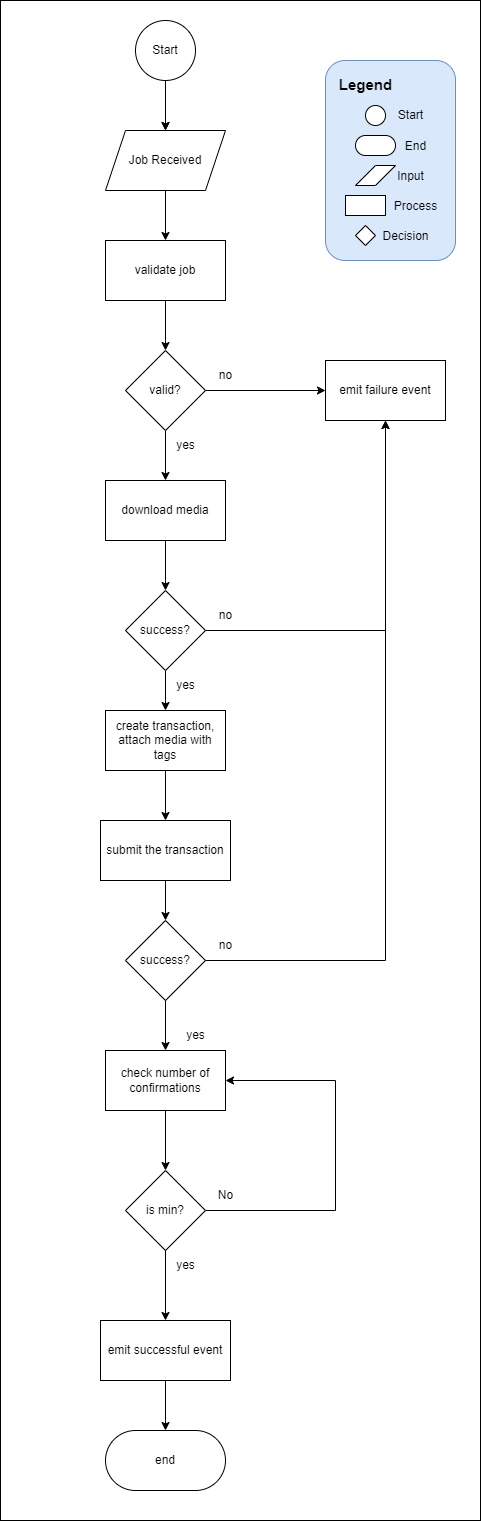

The diagram above was exported from draw.io. Its source (the exported page's mxGraphModel, read from the mxfile embedded in the PNG):
<mxGraphModel dx="1422" dy="802" grid="1" gridSize="10" guides="1" tooltips="1" connect="1" arrows="1" fold="1" page="1" pageScale="1" pageWidth="850" pageHeight="1100" math="0" shadow="0">
  <root>
    <mxCell id="0" />
    <mxCell id="1" parent="0" />
    <mxCell id="DnHm9j7eSVCMGDUBh0OO-1" value="" style="rounded=0;whiteSpace=wrap;html=1;" vertex="1" parent="1">
      <mxGeometry x="40" y="60" width="480" height="1520" as="geometry" />
    </mxCell>
    <mxCell id="ALle852cDAwQiDRcG3S0-82" value="" style="edgeStyle=orthogonalEdgeStyle;rounded=0;orthogonalLoop=1;jettySize=auto;html=1;fontSize=15;" parent="1" source="ALle852cDAwQiDRcG3S0-1" target="ALle852cDAwQiDRcG3S0-3" edge="1">
      <mxGeometry relative="1" as="geometry" />
    </mxCell>
    <mxCell id="ALle852cDAwQiDRcG3S0-1" value="Start" style="ellipse;whiteSpace=wrap;html=1;aspect=fixed;" parent="1" vertex="1">
      <mxGeometry x="175" y="80" width="60" height="60" as="geometry" />
    </mxCell>
    <mxCell id="ALle852cDAwQiDRcG3S0-3" value="Job Received" style="shape=parallelogram;perimeter=parallelogramPerimeter;whiteSpace=wrap;html=1;fixedSize=1;" parent="1" vertex="1">
      <mxGeometry x="145" y="190" width="120" height="60" as="geometry" />
    </mxCell>
    <mxCell id="ALle852cDAwQiDRcG3S0-4" style="edgeStyle=orthogonalEdgeStyle;rounded=0;orthogonalLoop=1;jettySize=auto;html=1;entryX=0.5;entryY=0;entryDx=0;entryDy=0;" parent="1" source="ALle852cDAwQiDRcG3S0-1" target="ALle852cDAwQiDRcG3S0-3" edge="1">
      <mxGeometry relative="1" as="geometry" />
    </mxCell>
    <mxCell id="ALle852cDAwQiDRcG3S0-5" value="validate job" style="rounded=0;whiteSpace=wrap;html=1;" parent="1" vertex="1">
      <mxGeometry x="145" y="300" width="120" height="60" as="geometry" />
    </mxCell>
    <mxCell id="ALle852cDAwQiDRcG3S0-6" style="edgeStyle=orthogonalEdgeStyle;rounded=0;orthogonalLoop=1;jettySize=auto;html=1;entryX=0.5;entryY=0;entryDx=0;entryDy=0;" parent="1" source="ALle852cDAwQiDRcG3S0-3" target="ALle852cDAwQiDRcG3S0-5" edge="1">
      <mxGeometry relative="1" as="geometry" />
    </mxCell>
    <mxCell id="ALle852cDAwQiDRcG3S0-9" style="edgeStyle=orthogonalEdgeStyle;rounded=0;orthogonalLoop=1;jettySize=auto;html=1;" parent="1" source="ALle852cDAwQiDRcG3S0-7" edge="1">
      <mxGeometry relative="1" as="geometry">
        <mxPoint x="365" y="450" as="targetPoint" />
      </mxGeometry>
    </mxCell>
    <mxCell id="ALle852cDAwQiDRcG3S0-7" value="valid?" style="rhombus;whiteSpace=wrap;html=1;" parent="1" vertex="1">
      <mxGeometry x="165" y="410" width="80" height="80" as="geometry" />
    </mxCell>
    <mxCell id="ALle852cDAwQiDRcG3S0-8" style="edgeStyle=orthogonalEdgeStyle;rounded=0;orthogonalLoop=1;jettySize=auto;html=1;entryX=0.5;entryY=0;entryDx=0;entryDy=0;" parent="1" source="ALle852cDAwQiDRcG3S0-5" target="ALle852cDAwQiDRcG3S0-7" edge="1">
      <mxGeometry relative="1" as="geometry" />
    </mxCell>
    <mxCell id="ALle852cDAwQiDRcG3S0-10" value="emit failure event" style="rounded=0;whiteSpace=wrap;html=1;" parent="1" vertex="1">
      <mxGeometry x="365" y="420" width="120" height="60" as="geometry" />
    </mxCell>
    <mxCell id="ALle852cDAwQiDRcG3S0-11" value="no" style="text;html=1;align=center;verticalAlign=middle;resizable=0;points=[];autosize=1;strokeColor=none;fillColor=none;" parent="1" vertex="1">
      <mxGeometry x="245" y="420" width="40" height="30" as="geometry" />
    </mxCell>
    <mxCell id="ALle852cDAwQiDRcG3S0-12" value="download media" style="rounded=0;whiteSpace=wrap;html=1;" parent="1" vertex="1">
      <mxGeometry x="145" y="540" width="120" height="60" as="geometry" />
    </mxCell>
    <mxCell id="ALle852cDAwQiDRcG3S0-13" style="edgeStyle=orthogonalEdgeStyle;rounded=0;orthogonalLoop=1;jettySize=auto;html=1;exitX=0.5;exitY=1;exitDx=0;exitDy=0;entryX=0.5;entryY=0;entryDx=0;entryDy=0;" parent="1" source="ALle852cDAwQiDRcG3S0-7" target="ALle852cDAwQiDRcG3S0-12" edge="1">
      <mxGeometry relative="1" as="geometry" />
    </mxCell>
    <mxCell id="ALle852cDAwQiDRcG3S0-14" value="yes" style="text;html=1;align=center;verticalAlign=middle;resizable=0;points=[];autosize=1;strokeColor=none;fillColor=none;" parent="1" vertex="1">
      <mxGeometry x="205" y="490" width="40" height="30" as="geometry" />
    </mxCell>
    <mxCell id="ALle852cDAwQiDRcG3S0-18" style="edgeStyle=orthogonalEdgeStyle;rounded=0;orthogonalLoop=1;jettySize=auto;html=1;entryX=0.5;entryY=1;entryDx=0;entryDy=0;" parent="1" source="ALle852cDAwQiDRcG3S0-15" target="ALle852cDAwQiDRcG3S0-10" edge="1">
      <mxGeometry relative="1" as="geometry" />
    </mxCell>
    <mxCell id="ALle852cDAwQiDRcG3S0-15" value="success?" style="rhombus;whiteSpace=wrap;html=1;" parent="1" vertex="1">
      <mxGeometry x="165" y="650" width="80" height="80" as="geometry" />
    </mxCell>
    <mxCell id="ALle852cDAwQiDRcG3S0-16" style="edgeStyle=orthogonalEdgeStyle;rounded=0;orthogonalLoop=1;jettySize=auto;html=1;entryX=0.5;entryY=0;entryDx=0;entryDy=0;" parent="1" source="ALle852cDAwQiDRcG3S0-12" target="ALle852cDAwQiDRcG3S0-15" edge="1">
      <mxGeometry relative="1" as="geometry" />
    </mxCell>
    <mxCell id="ALle852cDAwQiDRcG3S0-19" value="no" style="text;html=1;align=center;verticalAlign=middle;resizable=0;points=[];autosize=1;strokeColor=none;fillColor=none;" parent="1" vertex="1">
      <mxGeometry x="245" y="660" width="40" height="30" as="geometry" />
    </mxCell>
    <mxCell id="ALle852cDAwQiDRcG3S0-20" value="create transaction, attach media with tags" style="rounded=0;whiteSpace=wrap;html=1;" parent="1" vertex="1">
      <mxGeometry x="145" y="770" width="120" height="60" as="geometry" />
    </mxCell>
    <mxCell id="ALle852cDAwQiDRcG3S0-21" style="edgeStyle=orthogonalEdgeStyle;rounded=0;orthogonalLoop=1;jettySize=auto;html=1;exitX=0.5;exitY=1;exitDx=0;exitDy=0;entryX=0.5;entryY=0;entryDx=0;entryDy=0;" parent="1" source="ALle852cDAwQiDRcG3S0-15" target="ALle852cDAwQiDRcG3S0-20" edge="1">
      <mxGeometry relative="1" as="geometry" />
    </mxCell>
    <mxCell id="ALle852cDAwQiDRcG3S0-24" style="edgeStyle=orthogonalEdgeStyle;rounded=0;orthogonalLoop=1;jettySize=auto;html=1;entryX=0.5;entryY=1;entryDx=0;entryDy=0;" parent="1" source="ALle852cDAwQiDRcG3S0-22" target="ALle852cDAwQiDRcG3S0-10" edge="1">
      <mxGeometry relative="1" as="geometry" />
    </mxCell>
    <mxCell id="ALle852cDAwQiDRcG3S0-22" value="success?" style="rhombus;whiteSpace=wrap;html=1;" parent="1" vertex="1">
      <mxGeometry x="165" y="980" width="80" height="80" as="geometry" />
    </mxCell>
    <mxCell id="ALle852cDAwQiDRcG3S0-25" value="no" style="text;html=1;align=center;verticalAlign=middle;resizable=0;points=[];autosize=1;strokeColor=none;fillColor=none;" parent="1" vertex="1">
      <mxGeometry x="245" y="990" width="40" height="30" as="geometry" />
    </mxCell>
    <mxCell id="ALle852cDAwQiDRcG3S0-26" value="yes" style="text;html=1;align=center;verticalAlign=middle;resizable=0;points=[];autosize=1;strokeColor=none;fillColor=none;" parent="1" vertex="1">
      <mxGeometry x="205" y="730" width="40" height="30" as="geometry" />
    </mxCell>
    <mxCell id="ALle852cDAwQiDRcG3S0-27" value="check number of confirmations" style="rounded=0;whiteSpace=wrap;html=1;" parent="1" vertex="1">
      <mxGeometry x="145" y="1110" width="120" height="60" as="geometry" />
    </mxCell>
    <mxCell id="ALle852cDAwQiDRcG3S0-28" style="edgeStyle=orthogonalEdgeStyle;rounded=0;orthogonalLoop=1;jettySize=auto;html=1;exitX=0.5;exitY=1;exitDx=0;exitDy=0;entryX=0.5;entryY=0;entryDx=0;entryDy=0;" parent="1" source="ALle852cDAwQiDRcG3S0-22" target="ALle852cDAwQiDRcG3S0-27" edge="1">
      <mxGeometry relative="1" as="geometry" />
    </mxCell>
    <mxCell id="ALle852cDAwQiDRcG3S0-29" value="yes" style="text;html=1;align=center;verticalAlign=middle;resizable=0;points=[];autosize=1;strokeColor=none;fillColor=none;" parent="1" vertex="1">
      <mxGeometry x="215" y="1080" width="40" height="30" as="geometry" />
    </mxCell>
    <mxCell id="ALle852cDAwQiDRcG3S0-34" style="edgeStyle=orthogonalEdgeStyle;rounded=0;orthogonalLoop=1;jettySize=auto;html=1;exitX=0.5;exitY=1;exitDx=0;exitDy=0;entryX=0.5;entryY=0;entryDx=0;entryDy=0;" parent="1" source="ALle852cDAwQiDRcG3S0-30" target="ALle852cDAwQiDRcG3S0-22" edge="1">
      <mxGeometry relative="1" as="geometry" />
    </mxCell>
    <mxCell id="ALle852cDAwQiDRcG3S0-30" value="submit the transaction" style="rounded=0;whiteSpace=wrap;html=1;" parent="1" vertex="1">
      <mxGeometry x="140" y="880" width="130" height="60" as="geometry" />
    </mxCell>
    <mxCell id="ALle852cDAwQiDRcG3S0-33" style="edgeStyle=orthogonalEdgeStyle;rounded=0;orthogonalLoop=1;jettySize=auto;html=1;exitX=0.5;exitY=1;exitDx=0;exitDy=0;entryX=0.5;entryY=0;entryDx=0;entryDy=0;" parent="1" source="ALle852cDAwQiDRcG3S0-20" target="ALle852cDAwQiDRcG3S0-30" edge="1">
      <mxGeometry relative="1" as="geometry" />
    </mxCell>
    <mxCell id="ALle852cDAwQiDRcG3S0-41" style="edgeStyle=orthogonalEdgeStyle;rounded=0;orthogonalLoop=1;jettySize=auto;html=1;entryX=1;entryY=0.5;entryDx=0;entryDy=0;" parent="1" source="ALle852cDAwQiDRcG3S0-39" target="ALle852cDAwQiDRcG3S0-27" edge="1">
      <mxGeometry relative="1" as="geometry">
        <Array as="points">
          <mxPoint x="375" y="1270" />
          <mxPoint x="375" y="1140" />
        </Array>
      </mxGeometry>
    </mxCell>
    <mxCell id="ALle852cDAwQiDRcG3S0-39" value="is min?" style="rhombus;whiteSpace=wrap;html=1;" parent="1" vertex="1">
      <mxGeometry x="165" y="1230" width="80" height="80" as="geometry" />
    </mxCell>
    <mxCell id="ALle852cDAwQiDRcG3S0-40" style="edgeStyle=orthogonalEdgeStyle;rounded=0;orthogonalLoop=1;jettySize=auto;html=1;entryX=0.5;entryY=0;entryDx=0;entryDy=0;" parent="1" source="ALle852cDAwQiDRcG3S0-27" target="ALle852cDAwQiDRcG3S0-39" edge="1">
      <mxGeometry relative="1" as="geometry" />
    </mxCell>
    <mxCell id="ALle852cDAwQiDRcG3S0-42" value="No" style="text;html=1;align=center;verticalAlign=middle;resizable=0;points=[];autosize=1;strokeColor=none;fillColor=none;" parent="1" vertex="1">
      <mxGeometry x="245" y="1240" width="40" height="30" as="geometry" />
    </mxCell>
    <mxCell id="ALle852cDAwQiDRcG3S0-43" value="emit successful event" style="rounded=0;whiteSpace=wrap;html=1;" parent="1" vertex="1">
      <mxGeometry x="140" y="1380" width="130" height="60" as="geometry" />
    </mxCell>
    <mxCell id="ALle852cDAwQiDRcG3S0-44" style="edgeStyle=orthogonalEdgeStyle;rounded=0;orthogonalLoop=1;jettySize=auto;html=1;entryX=0.5;entryY=0;entryDx=0;entryDy=0;" parent="1" source="ALle852cDAwQiDRcG3S0-39" target="ALle852cDAwQiDRcG3S0-43" edge="1">
      <mxGeometry relative="1" as="geometry" />
    </mxCell>
    <mxCell id="ALle852cDAwQiDRcG3S0-45" value="yes&lt;br&gt;" style="text;html=1;align=center;verticalAlign=middle;resizable=0;points=[];autosize=1;strokeColor=none;fillColor=none;" parent="1" vertex="1">
      <mxGeometry x="205" y="1310" width="40" height="30" as="geometry" />
    </mxCell>
    <mxCell id="ALle852cDAwQiDRcG3S0-48" value="end" style="rounded=1;whiteSpace=wrap;html=1;arcSize=50;" parent="1" vertex="1">
      <mxGeometry x="145" y="1490" width="120" height="60" as="geometry" />
    </mxCell>
    <mxCell id="ALle852cDAwQiDRcG3S0-49" style="edgeStyle=orthogonalEdgeStyle;rounded=0;orthogonalLoop=1;jettySize=auto;html=1;exitX=0.5;exitY=1;exitDx=0;exitDy=0;entryX=0.5;entryY=0;entryDx=0;entryDy=0;" parent="1" source="ALle852cDAwQiDRcG3S0-43" target="ALle852cDAwQiDRcG3S0-48" edge="1">
      <mxGeometry relative="1" as="geometry" />
    </mxCell>
    <mxCell id="ALle852cDAwQiDRcG3S0-80" value="" style="group" parent="1" connectable="0" vertex="1">
      <mxGeometry x="365" y="120" width="130" height="200" as="geometry" />
    </mxCell>
    <mxCell id="ALle852cDAwQiDRcG3S0-57" value="" style="rounded=1;whiteSpace=wrap;html=1;fontSize=17;fillColor=#dae8fc;strokeColor=#6c8ebf;" parent="ALle852cDAwQiDRcG3S0-80" vertex="1">
      <mxGeometry width="130" height="200" as="geometry" />
    </mxCell>
    <mxCell id="ALle852cDAwQiDRcG3S0-55" value="&lt;font style=&quot;font-size: 15px;&quot;&gt;Legend&lt;/font&gt;" style="text;html=1;align=center;verticalAlign=middle;resizable=0;points=[];autosize=1;strokeColor=none;fillColor=none;fontSize=17;fontStyle=1" parent="ALle852cDAwQiDRcG3S0-80" vertex="1">
      <mxGeometry y="10" width="80" height="30" as="geometry" />
    </mxCell>
    <mxCell id="ALle852cDAwQiDRcG3S0-73" value="" style="group" parent="ALle852cDAwQiDRcG3S0-80" connectable="0" vertex="1">
      <mxGeometry x="40" y="40" width="70" height="30" as="geometry" />
    </mxCell>
    <mxCell id="ALle852cDAwQiDRcG3S0-58" value="" style="ellipse;whiteSpace=wrap;html=1;aspect=fixed;rounded=1;fontSize=13;" parent="ALle852cDAwQiDRcG3S0-73" vertex="1">
      <mxGeometry y="5" width="20" height="20" as="geometry" />
    </mxCell>
    <mxCell id="ALle852cDAwQiDRcG3S0-63" value="&lt;font style=&quot;font-size: 12px;&quot;&gt;Start&lt;/font&gt;" style="text;html=1;align=center;verticalAlign=middle;resizable=0;points=[];autosize=1;strokeColor=none;fillColor=none;fontSize=12;" parent="ALle852cDAwQiDRcG3S0-73" vertex="1">
      <mxGeometry x="20" width="50" height="30" as="geometry" />
    </mxCell>
    <mxCell id="ALle852cDAwQiDRcG3S0-74" value="" style="group" parent="ALle852cDAwQiDRcG3S0-80" connectable="0" vertex="1">
      <mxGeometry x="30" y="70" width="80" height="30" as="geometry" />
    </mxCell>
    <mxCell id="ALle852cDAwQiDRcG3S0-62" value="" style="rounded=1;whiteSpace=wrap;html=1;fontSize=17;arcSize=50;aspect=fixed;" parent="ALle852cDAwQiDRcG3S0-74" vertex="1">
      <mxGeometry y="5" width="40" height="20" as="geometry" />
    </mxCell>
    <mxCell id="ALle852cDAwQiDRcG3S0-64" value="&lt;font style=&quot;font-size: 12px;&quot;&gt;End&lt;/font&gt;" style="text;html=1;align=center;verticalAlign=middle;resizable=0;points=[];autosize=1;strokeColor=none;fillColor=none;fontSize=17;" parent="ALle852cDAwQiDRcG3S0-74" vertex="1">
      <mxGeometry x="40" width="40" height="30" as="geometry" />
    </mxCell>
    <mxCell id="ALle852cDAwQiDRcG3S0-75" value="" style="group" parent="ALle852cDAwQiDRcG3S0-80" connectable="0" vertex="1">
      <mxGeometry x="30" y="100" width="80" height="30" as="geometry" />
    </mxCell>
    <mxCell id="ALle852cDAwQiDRcG3S0-60" value="" style="shape=parallelogram;perimeter=parallelogramPerimeter;whiteSpace=wrap;html=1;fixedSize=1;rounded=0;fontSize=17;aspect=fixed;" parent="ALle852cDAwQiDRcG3S0-75" vertex="1">
      <mxGeometry y="5" width="40" height="20" as="geometry" />
    </mxCell>
    <mxCell id="ALle852cDAwQiDRcG3S0-67" value="&lt;font style=&quot;font-size: 12px;&quot;&gt;Input&lt;/font&gt;" style="text;html=1;align=center;verticalAlign=middle;resizable=0;points=[];autosize=1;strokeColor=none;fillColor=none;fontSize=13;" parent="ALle852cDAwQiDRcG3S0-75" vertex="1">
      <mxGeometry x="30" width="50" height="30" as="geometry" />
    </mxCell>
    <mxCell id="ALle852cDAwQiDRcG3S0-76" value="" style="group" parent="ALle852cDAwQiDRcG3S0-80" connectable="0" vertex="1">
      <mxGeometry x="20" y="130" width="105" height="30" as="geometry" />
    </mxCell>
    <mxCell id="ALle852cDAwQiDRcG3S0-61" value="" style="rounded=0;whiteSpace=wrap;html=1;fontSize=17;aspect=fixed;" parent="ALle852cDAwQiDRcG3S0-76" vertex="1">
      <mxGeometry y="5" width="40" height="20" as="geometry" />
    </mxCell>
    <mxCell id="ALle852cDAwQiDRcG3S0-69" value="&lt;font style=&quot;font-size: 12px;&quot;&gt;Process&lt;/font&gt;" style="text;html=1;align=center;verticalAlign=middle;resizable=0;points=[];autosize=1;strokeColor=none;fillColor=none;fontSize=13;" parent="ALle852cDAwQiDRcG3S0-76" vertex="1">
      <mxGeometry x="35" width="70" height="30" as="geometry" />
    </mxCell>
    <mxCell id="ALle852cDAwQiDRcG3S0-78" value="" style="group" parent="ALle852cDAwQiDRcG3S0-80" connectable="0" vertex="1">
      <mxGeometry x="30" y="160" width="85" height="30" as="geometry" />
    </mxCell>
    <mxCell id="ALle852cDAwQiDRcG3S0-59" value="" style="rhombus;whiteSpace=wrap;html=1;rounded=0;fontSize=17;aspect=fixed;" parent="ALle852cDAwQiDRcG3S0-78" vertex="1">
      <mxGeometry y="5" width="20" height="20" as="geometry" />
    </mxCell>
    <mxCell id="ALle852cDAwQiDRcG3S0-71" value="&lt;font style=&quot;font-size: 12px;&quot;&gt;Decision&lt;/font&gt;" style="text;html=1;align=center;verticalAlign=middle;resizable=0;points=[];autosize=1;strokeColor=none;fillColor=none;fontSize=13;" parent="ALle852cDAwQiDRcG3S0-78" vertex="1">
      <mxGeometry x="15" width="70" height="30" as="geometry" />
    </mxCell>
  </root>
</mxGraphModel>